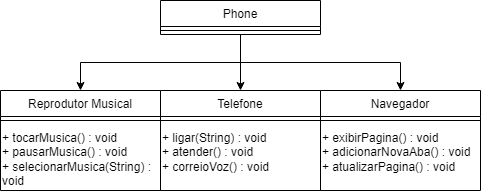

The diagram above was exported from draw.io. Its source (the exported page's mxGraphModel, read from the mxfile embedded in the PNG):
<mxGraphModel dx="880" dy="470" grid="1" gridSize="10" guides="1" tooltips="1" connect="1" arrows="1" fold="1" page="1" pageScale="1" pageWidth="827" pageHeight="1169" math="0" shadow="0">
  <root>
    <mxCell id="WIyWlLk6GJQsqaUBKTNV-0" />
    <mxCell id="WIyWlLk6GJQsqaUBKTNV-1" parent="WIyWlLk6GJQsqaUBKTNV-0" />
    <mxCell id="xZddjfAActVEA0RbG5R0-2" value="" style="edgeStyle=orthogonalEdgeStyle;rounded=0;orthogonalLoop=1;jettySize=auto;html=1;" parent="WIyWlLk6GJQsqaUBKTNV-1" source="zkfFHV4jXpPFQw0GAbJ--13" target="xZddjfAActVEA0RbG5R0-0" edge="1">
      <mxGeometry relative="1" as="geometry" />
    </mxCell>
    <mxCell id="xZddjfAActVEA0RbG5R0-5" value="" style="edgeStyle=orthogonalEdgeStyle;rounded=0;orthogonalLoop=1;jettySize=auto;html=1;" parent="WIyWlLk6GJQsqaUBKTNV-1" source="zkfFHV4jXpPFQw0GAbJ--13" target="xZddjfAActVEA0RbG5R0-3" edge="1">
      <mxGeometry relative="1" as="geometry" />
    </mxCell>
    <mxCell id="xZddjfAActVEA0RbG5R0-8" value="" style="edgeStyle=orthogonalEdgeStyle;rounded=0;orthogonalLoop=1;jettySize=auto;html=1;" parent="WIyWlLk6GJQsqaUBKTNV-1" source="zkfFHV4jXpPFQw0GAbJ--13" target="xZddjfAActVEA0RbG5R0-6" edge="1">
      <mxGeometry relative="1" as="geometry" />
    </mxCell>
    <mxCell id="zkfFHV4jXpPFQw0GAbJ--13" value="Phone" style="swimlane;fontStyle=0;align=center;verticalAlign=top;childLayout=stackLayout;horizontal=1;startSize=26;horizontalStack=0;resizeParent=1;resizeLast=0;collapsible=1;marginBottom=0;rounded=0;shadow=0;strokeWidth=1;" parent="WIyWlLk6GJQsqaUBKTNV-1" vertex="1">
      <mxGeometry x="254" y="270" width="160" height="34" as="geometry">
        <mxRectangle x="340" y="380" width="170" height="26" as="alternateBounds" />
      </mxGeometry>
    </mxCell>
    <mxCell id="zkfFHV4jXpPFQw0GAbJ--15" value="" style="line;html=1;strokeWidth=1;align=left;verticalAlign=middle;spacingTop=-1;spacingLeft=3;spacingRight=3;rotatable=0;labelPosition=right;points=[];portConstraint=eastwest;" parent="zkfFHV4jXpPFQw0GAbJ--13" vertex="1">
      <mxGeometry y="26" width="160" height="8" as="geometry" />
    </mxCell>
    <mxCell id="xZddjfAActVEA0RbG5R0-0" value="Reprodutor Musical" style="swimlane;fontStyle=0;align=center;verticalAlign=top;childLayout=stackLayout;horizontal=1;startSize=26;horizontalStack=0;resizeParent=1;resizeLast=0;collapsible=1;marginBottom=0;rounded=0;shadow=0;strokeWidth=1;" parent="WIyWlLk6GJQsqaUBKTNV-1" vertex="1">
      <mxGeometry x="94" y="360" width="160" height="100" as="geometry">
        <mxRectangle x="340" y="380" width="170" height="26" as="alternateBounds" />
      </mxGeometry>
    </mxCell>
    <mxCell id="xZddjfAActVEA0RbG5R0-1" value="" style="line;html=1;strokeWidth=1;align=left;verticalAlign=middle;spacingTop=-1;spacingLeft=3;spacingRight=3;rotatable=0;labelPosition=right;points=[];portConstraint=eastwest;" parent="xZddjfAActVEA0RbG5R0-0" vertex="1">
      <mxGeometry y="26" width="160" height="8" as="geometry" />
    </mxCell>
    <mxCell id="xZddjfAActVEA0RbG5R0-12" value="+ tocarMusica() : void&lt;br&gt;+ pausarMusica() : void&lt;br&gt;+ selecionarMusica(String) : void" style="text;html=1;strokeColor=none;fillColor=none;align=left;verticalAlign=top;whiteSpace=wrap;rounded=0;" parent="xZddjfAActVEA0RbG5R0-0" vertex="1">
      <mxGeometry y="34" width="160" height="30" as="geometry" />
    </mxCell>
    <mxCell id="xZddjfAActVEA0RbG5R0-3" value="Telefone" style="swimlane;fontStyle=0;align=center;verticalAlign=top;childLayout=stackLayout;horizontal=1;startSize=26;horizontalStack=0;resizeParent=1;resizeLast=0;collapsible=1;marginBottom=0;rounded=0;shadow=0;strokeWidth=1;" parent="WIyWlLk6GJQsqaUBKTNV-1" vertex="1">
      <mxGeometry x="254" y="360" width="160" height="100" as="geometry">
        <mxRectangle x="340" y="380" width="170" height="26" as="alternateBounds" />
      </mxGeometry>
    </mxCell>
    <mxCell id="xZddjfAActVEA0RbG5R0-4" value="" style="line;html=1;strokeWidth=1;align=left;verticalAlign=middle;spacingTop=-1;spacingLeft=3;spacingRight=3;rotatable=0;labelPosition=right;points=[];portConstraint=eastwest;" parent="xZddjfAActVEA0RbG5R0-3" vertex="1">
      <mxGeometry y="26" width="160" height="8" as="geometry" />
    </mxCell>
    <mxCell id="xZddjfAActVEA0RbG5R0-14" value="+ ligar(String) : void&lt;br&gt;+ atender() : void&lt;br&gt;+ correioVoz() : void" style="text;html=1;strokeColor=none;fillColor=none;align=left;verticalAlign=top;whiteSpace=wrap;rounded=0;" parent="xZddjfAActVEA0RbG5R0-3" vertex="1">
      <mxGeometry y="34" width="160" height="30" as="geometry" />
    </mxCell>
    <mxCell id="xZddjfAActVEA0RbG5R0-6" value="Navegador" style="swimlane;fontStyle=0;align=center;verticalAlign=top;childLayout=stackLayout;horizontal=1;startSize=26;horizontalStack=0;resizeParent=1;resizeLast=0;collapsible=1;marginBottom=0;rounded=0;shadow=0;strokeWidth=1;" parent="WIyWlLk6GJQsqaUBKTNV-1" vertex="1">
      <mxGeometry x="414" y="360" width="160" height="100" as="geometry">
        <mxRectangle x="340" y="380" width="170" height="26" as="alternateBounds" />
      </mxGeometry>
    </mxCell>
    <mxCell id="xZddjfAActVEA0RbG5R0-7" value="" style="line;html=1;strokeWidth=1;align=left;verticalAlign=middle;spacingTop=-1;spacingLeft=3;spacingRight=3;rotatable=0;labelPosition=right;points=[];portConstraint=eastwest;" parent="xZddjfAActVEA0RbG5R0-6" vertex="1">
      <mxGeometry y="26" width="160" height="8" as="geometry" />
    </mxCell>
    <mxCell id="xZddjfAActVEA0RbG5R0-15" value="+ exibirPagina() : void&lt;br&gt;+ adicionarNovaAba() : void&lt;br&gt;+ atualizarPagina() : void" style="text;html=1;strokeColor=none;fillColor=none;align=left;verticalAlign=top;whiteSpace=wrap;rounded=0;" parent="xZddjfAActVEA0RbG5R0-6" vertex="1">
      <mxGeometry y="34" width="160" height="30" as="geometry" />
    </mxCell>
  </root>
</mxGraphModel>